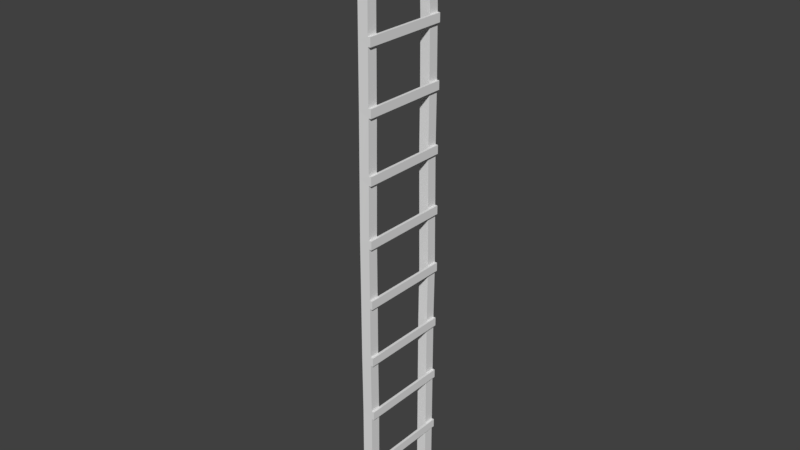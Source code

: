 # Source: escadaconstru_o8m.blend  (saved by Blender 2.79.0; exported with 4.5.12 LTS)
import bpy
from mathutils import Matrix  # noqa: F401  (used for matrix-valued properties, if any)

bpy.ops.wm.read_factory_settings(use_empty=True)
scene = bpy.context.scene
scene.name = 'Scene'

# ---- collections
col_collection_1 = bpy.data.collections.new('Collection 1'); scene.collection.children.link(col_collection_1)

# ---- world
world_world = bpy.data.worlds.new('World'); scene.world = world_world
world_world.color = (0.05088, 0.05088, 0.05088)
world_world.use_sun_shadow = False
world_world.sun_shadow_jitter_overblur = 0.0
world_world.cycles.sampling_method = 'MANUAL'

# ---- meshes
me_cube_001 = bpy.data.meshes.new('Cube.001')
me_cube_001.from_pydata([(-0.0601, -0.07327, -2.957), (-0.0601, -0.01913, 4.047), (-0.0601, 0.04693, -2.957), (-0.0601, 0.1011, 4.047), (0.0601, -0.07327, -2.957), (0.0601, -0.01913, 4.047), (0.0601, 0.04693, -2.957), (0.0601, 0.1011, 4.047), (-0.0601, 0.8795, -2.957), (-0.0601, 0.8299, 4.047), (-0.0601, 0.9997, -2.957), (-0.0601, 0.9501, 4.047), (0.0601, 0.8795, -2.957), (0.0601, 0.8299, 4.047), (0.0601, 0.9997, -2.957), (0.0601, 0.9501, 4.047), (-0.0601, 0.8795, -2.257), (-0.0601, 0.8795, -1.557), (-0.0601, 0.8795, -0.8562), (-0.0601, 0.8887, -0.1557), (-0.0601, 0.8795, 0.5447), (-0.0601, 0.8704, 1.245), (-0.0601, 0.8751, 1.946), (-0.0601, 0.8704, 2.646), (-0.0601, 0.848, 3.346), (-0.0601, 0.9682, 3.346), (-0.0601, 0.9906, 2.646), (-0.0601, 0.9953, 1.946), (-0.0601, 0.9906, 1.245), (-0.0601, 0.9997, 0.5447), (-0.0601, 1.009, -0.1557), (-0.0601, 0.9997, -0.8562), (-0.0601, 0.9997, -1.557), (-0.0601, 0.9997, -2.257), (0.0601, 0.9682, 3.286), (0.0601, 0.9906, 2.597), (0.0601, 0.9953, 1.896), (0.0601, 0.9906, 1.194), (0.0601, 0.9997, 0.4924), (0.0601, 1.009, -0.2067), (0.0601, 0.9997, -0.9064), (0.0601, 0.9997, -1.607), (0.0601, 0.9997, -2.31), (0.0601, 0.848, 3.286), (0.0601, 0.8704, 2.597), (0.0601, 0.8751, 1.896), (0.0601, 0.8704, 1.194), (0.0601, 0.8795, 0.4924), (0.0601, 0.8887, -0.2067), (0.0601, 0.8795, -0.9064), (0.0601, 0.8795, -1.607), (0.0601, 0.8795, -2.31), (-0.0601, -0.06896, -2.257), (-0.0601, -0.06428, -1.557), (-0.0601, -0.06884, -0.8562), (-0.0601, -0.06822, -0.1557), (-0.0601, -0.06871, 0.5447), (-0.0601, -0.0601, 1.245), (-0.0601, -0.05099, 1.946), (-0.0601, -0.04644, 2.646), (-0.0601, -0.04177, 3.346), (-0.0601, 0.07843, 3.346), (-0.0601, 0.07376, 2.646), (-0.0601, 0.0692, 1.946), (-0.0601, 0.0601, 1.245), (-0.0601, 0.05148, 0.5447), (-0.0601, 0.05197, -0.1557), (-0.0601, 0.05136, -0.8562), (-0.0601, 0.05591, -1.557), (-0.0601, 0.05124, -2.257), (0.0601, 0.07843, 3.286), (0.0601, 0.07376, 2.597), (0.0601, 0.0692, 1.896), (0.0601, 0.0601, 1.194), (0.0601, 0.05148, 0.4924), (0.0601, 0.05197, -0.2067), (0.0601, 0.05136, -0.9064), (0.0601, 0.05591, -1.607), (0.0601, 0.05124, -2.31), (0.0601, -0.04177, 3.286), (0.0601, -0.04644, 2.597), (0.0601, -0.05099, 1.896), (0.0601, -0.0601, 1.194), (0.0601, -0.06871, 0.4924), (0.0601, -0.06822, -0.2067), (0.0601, -0.06884, -0.9064), (0.0601, -0.06428, -1.607), (0.0601, -0.06896, -2.31), (0.0601, 0.9997, -2.21), (0.0601, 0.8795, -2.21), (0.0601, 0.9997, -1.507), (0.0601, 0.8795, -1.507), (0.0601, 0.9997, -0.8062), (0.0601, 0.8795, -0.8062), (0.0601, 0.8887, -0.1064), (0.0601, 1.009, -0.1064), (0.0601, 0.8795, 0.5924), (0.0601, 0.9997, 0.5924), (0.0601, 0.9906, 1.294), (0.0601, 0.8704, 1.294), (0.0601, 0.8751, 1.996), (0.0601, 0.9953, 1.996), (0.0601, 0.9906, 2.697), (0.0601, 0.8704, 2.697), (0.0601, 0.9682, 3.387), (0.0601, 0.848, 3.387), (0.0601, 0.07843, 3.387), (0.0601, -0.04177, 3.387), (0.0601, -0.04644, 2.697), (0.0601, 0.07376, 2.697), (0.0601, 0.0692, 1.996), (0.0601, -0.05099, 1.996), (0.0601, 0.0601, 1.294), (0.0601, -0.0601, 1.294), (0.0601, 0.05148, 0.5924), (0.0601, -0.06871, 0.5924), (0.0601, -0.06822, -0.1064), (0.0601, 0.05197, -0.1064), (0.0601, 0.05136, -0.8062), (0.0601, -0.06884, -0.8062), (0.0601, 0.05591, -1.507), (0.0601, -0.06428, -1.507), (0.0601, -0.06896, -2.21), (-0.0601, -0.06896, -2.254), (0.0601, 0.05124, -2.21), (0.09012, 0.9997, -2.21), (0.09012, 0.9997, -2.31), (0.09012, 0.8795, -2.21), (0.09012, 0.8795, -2.31), (0.09012, 0.05124, -2.21), (0.09012, 0.05124, -2.31), (0.09012, -0.06896, -2.21), (0.09012, -0.06896, -2.31), (0.09006, 0.9997, -1.507), (0.09006, 0.9997, -1.607), (0.09006, 0.8795, -1.507), (0.09006, 0.8795, -1.607), (0.09006, 0.05591, -1.507), (0.09006, 0.05591, -1.607), (0.09006, -0.06428, -1.507), (0.09006, -0.06428, -1.607), (0.09007, 0.9997, -0.8062), (0.09007, 0.9997, -0.9064), (0.09007, 0.8795, -0.8062), (0.09007, 0.8795, -0.9064), (0.09007, 0.05136, -0.8062), (0.09007, 0.05136, -0.9064), (0.09007, -0.06884, -0.8062), (0.09007, -0.06884, -0.9064), (0.09007, 1.009, -0.1064), (0.09007, 1.009, -0.2067), (0.09007, 0.8887, -0.1064), (0.09007, 0.8887, -0.2067), (0.09007, 0.05197, -0.1064), (0.09007, 0.05197, -0.2067), (0.09007, -0.06822, -0.1064), (0.09007, -0.06822, -0.2067), (0.09007, 0.9997, 0.5924), (0.09007, 0.9997, 0.4924), (0.09007, 0.8795, 0.5924), (0.09007, 0.8795, 0.4924), (0.09007, 0.05148, 0.5924), (0.09007, 0.05148, 0.4924), (0.09007, -0.06871, 0.5924), (0.09007, -0.06871, 0.4924), (0.09006, 0.9906, 1.294), (0.09006, 0.9906, 1.194), (0.09006, 0.8704, 1.294), (0.09006, 0.8704, 1.194), (0.09006, 0.0601, 1.294), (0.09006, 0.0601, 1.194), (0.09006, -0.0601, 1.294), (0.09006, -0.0601, 1.194), (0.09014, 0.9953, 1.996), (0.09014, 0.9953, 1.896), (0.09014, 0.8751, 1.996), (0.09014, 0.8751, 1.896), (0.09014, 0.0692, 1.996), (0.09014, 0.0692, 1.896), (0.09014, -0.05099, 1.996), (0.09014, -0.05099, 1.896), (0.09014, 0.9906, 2.697), (0.09014, 0.9906, 2.597), (0.09014, 0.8704, 2.697), (0.09014, 0.8704, 2.597), (0.09014, 0.07376, 2.697), (0.09014, 0.07376, 2.597), (0.09014, -0.04644, 2.697), (0.09014, -0.04644, 2.597), (0.09012, 0.9682, 3.387), (0.09012, 0.9682, 3.286), (0.09012, 0.848, 3.387), (0.09012, 0.848, 3.286), (0.09012, 0.07843, 3.387), (0.09012, 0.07843, 3.286), (0.09012, -0.04177, 3.387), (0.09012, -0.04177, 3.286)], [], [(60, 1, 3, 61), (61, 106, 70), (47, 74, 114, 96), (79, 107, 60), (2, 6, 4, 0), (7, 3, 1, 5), (24, 9, 11, 25), (25, 11, 15, 104), (34, 104, 189, 190), (43, 105, 24), (10, 14, 12, 8), (15, 11, 9, 13), (12, 51, 16, 8), (51, 89, 16), (50, 91, 17), (49, 93, 18), (48, 94, 19), (47, 96, 20), (46, 99, 21), (45, 100, 22), (44, 103, 23), (14, 42, 51, 12), (124, 122, 131, 129), (41, 90, 133, 134), (118, 119, 147, 145), (151, 94, 117, 153), (152, 151, 153, 154), (154, 75, 48, 152), (45, 36, 174, 176), (80, 71, 186, 188), (10, 33, 42, 14), (33, 88, 42), (32, 31, 40, 90), (31, 30, 39, 92), (30, 29, 38, 95), (29, 28, 37, 97), (28, 27, 36, 98), (27, 26, 35, 101), (26, 25, 34, 102), (8, 16, 33, 10), (16, 17, 32, 33), (17, 18, 31, 32), (18, 19, 30, 31), (19, 20, 29, 30), (20, 21, 28, 29), (21, 22, 27, 28), (22, 23, 26, 27), (23, 24, 25, 26), (4, 87, 52, 0), (87, 122, 123, 52), (86, 121, 53), (85, 119, 54), (84, 116, 55), (83, 115, 56), (82, 113, 57), (81, 111, 58), (80, 108, 59), (6, 78, 87, 4), (87, 78, 130, 132), (121, 86, 140, 139), (49, 40, 142, 144), (95, 94, 151, 149), (47, 38, 158, 160), (98, 99, 167, 165), (48, 75, 117, 94), (102, 103, 183, 181), (2, 69, 78, 6), (69, 124, 78), (68, 120, 77), (67, 118, 76), (66, 117, 75), (65, 114, 74), (64, 112, 73), (63, 110, 72), (62, 109, 71), (0, 52, 69, 2), (52, 123, 53, 68, 69), (53, 54, 67, 68), (54, 55, 66, 67), (55, 56, 65, 66), (56, 57, 64, 65), (57, 58, 63, 64), (58, 59, 62, 63), (59, 60, 61, 62), (89, 88, 41, 50), (16, 89, 50, 17), (88, 33, 32, 41), (90, 41, 32), (91, 90, 40, 49), (17, 91, 49, 18), (18, 93, 48, 19), (92, 40, 31), (93, 92, 39, 48), (94, 95, 38, 47), (95, 39, 30), (19, 94, 47, 20), (20, 96, 46, 21), (96, 97, 37, 46), (97, 38, 29), (98, 37, 28), (99, 98, 36, 45), (21, 99, 45, 22), (22, 100, 44, 23), (101, 36, 27), (100, 101, 35, 44), (103, 102, 34, 43), (23, 103, 43, 24), (102, 35, 26), (105, 104, 15, 13), (24, 105, 13, 9), (104, 34, 25), (107, 106, 7, 5), (60, 107, 5, 1), (106, 61, 3, 7), (59, 108, 79, 60), (109, 62, 61, 70), (108, 109, 70, 79), (110, 63, 62, 71), (111, 110, 71, 80), (58, 111, 80, 59), (113, 112, 72, 81), (57, 113, 81, 58), (112, 64, 63, 72), (56, 115, 82, 57), (114, 65, 64, 73), (115, 114, 73, 82), (117, 66, 65, 74), (116, 117, 74, 83), (55, 116, 83, 56), (119, 118, 75, 84), (54, 119, 84, 55), (118, 67, 66, 75), (121, 120, 76, 85), (53, 121, 85, 54), (120, 68, 67, 76), (123, 122, 86, 53), (124, 69, 68, 77), (122, 124, 77, 86), (126, 125, 127, 128), (130, 129, 131, 132), (88, 89, 127, 125), (51, 42, 126, 128), (47, 160, 162, 74), (122, 87, 132, 131), (42, 88, 125, 126), (145, 143, 93, 118), (134, 133, 135, 136), (138, 137, 139, 140), (144, 143, 145, 146), (86, 77, 138, 140), (120, 121, 139, 137), (50, 41, 134, 136), (90, 91, 135, 133), (49, 144, 146, 76), (142, 141, 143, 144), (146, 145, 147, 148), (49, 76, 118, 93), (119, 85, 148, 147), (92, 93, 143, 141), (40, 92, 141, 142), (91, 120, 137, 135), (85, 76, 146, 148), (150, 149, 151, 152), (154, 153, 155, 156), (116, 84, 156, 155), (39, 95, 149, 150), (84, 75, 154, 156), (136, 135, 137, 138), (117, 116, 155, 153), (48, 39, 150, 152), (158, 157, 159, 160), (162, 161, 163, 164), (114, 115, 163, 161), (115, 83, 164, 163), (97, 96, 159, 157), (83, 74, 162, 164), (38, 97, 157, 158), (136, 138, 77, 50), (166, 165, 167, 168), (170, 169, 171, 172), (113, 82, 172, 171), (82, 73, 170, 172), (37, 98, 165, 166), (112, 113, 171, 169), (50, 77, 120, 91), (46, 37, 166, 168), (174, 173, 175, 176), (178, 177, 179, 180), (110, 111, 179, 177), (129, 127, 89, 124), (101, 100, 175, 173), (81, 72, 178, 180), (111, 81, 180, 179), (36, 101, 173, 174), (182, 181, 183, 184), (186, 185, 187, 188), (128, 127, 129, 130), (108, 80, 188, 187), (35, 102, 181, 182), (44, 35, 182, 184), (78, 51, 128, 130), (109, 108, 187, 185), (194, 193, 195, 196), (190, 189, 191, 192), (104, 105, 191, 189), (106, 107, 195, 193), (79, 70, 194, 196), (51, 78, 124, 89), (107, 79, 196, 195), (43, 34, 190, 192), (160, 159, 161, 162), (161, 159, 96, 114), (46, 73, 112, 99), (170, 73, 46, 168), (168, 167, 169, 170), (167, 99, 112, 169), (45, 72, 110, 100), (45, 176, 178, 72), (176, 175, 177, 178), (100, 110, 177, 175), (44, 71, 109, 103), (71, 44, 184, 186), (184, 183, 185, 186), (183, 103, 109, 185), (43, 70, 106, 105), (192, 194, 70, 43), (192, 191, 193, 194), (105, 106, 193, 191)])
_uv = me_cube_001.uv_layers.new(name='UVMap')
_uv.uv.foreach_set('vector', [0.1687, 0.1001, 0.175, 0.0001326, 0.2194, 0.0, 0.2131, 0.1, 0.3082, 0.8999, 0.2638, 0.9056, 0.2638, 0.8913, 0.5672, 0.1493, 0.5672, 0.2675, 0.5303, 0.2675, 0.5303, 0.1493, 0.06679, 0.1085, 0.06679, 0.09426, 0.1112, 0.09998, 0.7966, 0.08608, 0.841, 0.08608, 0.841, 0.1032, 0.7966, 0.1032, 0.8115, 0.3151, 0.8115, 0.298, 0.8559, 0.298, 0.8559, 0.3151, 0.05085, 0.9, 0.0557, 1.0, 0.01129, 0.9999, 0.006442, 0.8999, 0.1667, 0.8999, 0.1667, 0.9998, 0.1223, 0.9998, 0.1223, 0.9056, 0.1223, 0.8913, 0.1223, 0.9056, 0.1112, 0.9056, 0.1112, 0.8913, 0.2638, 0.8913, 0.2638, 0.9056, 0.2194, 0.8999, 0.767, 0.298, 0.8115, 0.298, 0.8115, 0.3151, 0.767, 0.3151, 0.767, 0.3152, 0.7226, 0.3152, 0.7226, 0.298, 0.767, 0.298, 0.2638, 0.0, 0.2638, 0.09239, 0.2194, 0.09998, 0.2194, 0.0, 0.2638, 0.09239, 0.2638, 0.1067, 0.2194, 0.09998, 0.2638, 0.1928, 0.2638, 0.2071, 0.2194, 0.2, 0.2638, 0.2928, 0.2638, 0.3071, 0.2194, 0.3, 0.2638, 0.3927, 0.2638, 0.407, 0.2194, 0.3999, 0.2638, 0.4924, 0.2638, 0.5067, 0.2194, 0.4999, 0.2638, 0.5926, 0.2638, 0.6069, 0.2194, 0.5999, 0.2638, 0.6927, 0.2638, 0.7071, 0.2194, 0.6999, 0.2638, 0.7928, 0.2638, 0.8071, 0.2194, 0.7999, 0.767, 0.1194, 0.767, 0.2118, 0.7226, 0.2118, 0.7226, 0.1194, 0.4341, 0.1697, 0.4341, 0.1525, 0.4452, 0.1525, 0.4452, 0.1697, 0.1223, 0.1928, 0.1223, 0.2071, 0.1112, 0.2071, 0.1112, 0.1928, 0.3602, 0.1697, 0.3602, 0.1525, 0.3712, 0.1525, 0.3712, 0.1697, 0.6302, 0.2808, 0.6191, 0.2808, 0.6191, 0.1613, 0.6302, 0.1613, 0.3082, 0.01716, 0.3453, 0.01716, 0.3453, 0.1366, 0.3082, 0.1366, 0.6302, 0.1613, 0.6412, 0.1613, 0.6412, 0.2808, 0.6302, 0.2808, 0.7005, 0.3464, 0.7005, 0.3636, 0.6894, 0.3636, 0.6894, 0.3464, 0.9778, 0.1194, 0.9778, 0.1366, 0.9667, 0.1366, 0.9667, 0.1194, 0.1667, 0.0, 0.1667, 0.09998, 0.1223, 0.09239, 0.1223, 0.0, 0.1667, 0.09998, 0.1223, 0.1067, 0.1223, 0.09239, 0.1667, 0.2, 0.1667, 0.3, 0.1223, 0.2928, 0.1223, 0.2071, 0.1667, 0.3, 0.1667, 0.3999, 0.1223, 0.3927, 0.1223, 0.3071, 0.1667, 0.3999, 0.1667, 0.4999, 0.1223, 0.4924, 0.1223, 0.407, 0.1667, 0.4999, 0.1667, 0.5999, 0.1223, 0.5926, 0.1223, 0.5067, 0.1667, 0.5999, 0.1667, 0.6999, 0.1223, 0.6927, 0.1223, 0.6069, 0.1667, 0.6999, 0.1667, 0.7999, 0.1223, 0.7928, 0.1223, 0.7071, 0.1667, 0.7999, 0.1667, 0.8999, 0.1223, 0.8913, 0.1223, 0.8071, 0.0557, 0.0001215, 0.05386, 0.1001, 0.00946, 0.09998, 0.01129, 0.0, 0.05386, 0.1001, 0.05203, 0.2001, 0.007628, 0.2, 0.00946, 0.09998, 0.05203, 0.2001, 0.0502, 0.3001, 0.005796, 0.2999, 0.007628, 0.2, 0.0502, 0.3001, 0.04496, 0.4, 0.0005552, 0.3999, 0.005796, 0.2999, 0.04496, 0.4, 0.04654, 0.5, 0.002132, 0.4999, 0.0005552, 0.3999, 0.04654, 0.5, 0.04807, 0.6, 0.003664, 0.5999, 0.002132, 0.4999, 0.04807, 0.6, 0.04451, 0.7, 0.0001049, 0.6999, 0.003664, 0.5999, 0.04451, 0.7, 0.0444, 0.8, 0.0, 0.7999, 0.0001049, 0.6999, 0.0444, 0.8, 0.05085, 0.9, 0.006442, 0.8999, 0.0, 0.7999, 0.06679, 0.9998, 0.06679, 0.9074, 0.1112, 0.8999, 0.1112, 0.9998, 0.06679, 0.9074, 0.06679, 0.8932, 0.1112, 0.8994, 0.1112, 0.8999, 0.06679, 0.8071, 0.06679, 0.7928, 0.1112, 0.7999, 0.06679, 0.7071, 0.06679, 0.6928, 0.1112, 0.6999, 0.06679, 0.6072, 0.06679, 0.5929, 0.1112, 0.5999, 0.06679, 0.5074, 0.06679, 0.4931, 0.1112, 0.4999, 0.06679, 0.4073, 0.06679, 0.393, 0.1112, 0.3999, 0.06679, 0.3071, 0.06679, 0.2928, 0.1112, 0.3, 0.06679, 0.207, 0.06679, 0.1928, 0.1112, 0.2, 0.7596, 0.0001142, 0.7596, 0.09251, 0.7152, 0.09239, 0.7152, 0.0, 0.4563, 0.1525, 0.4563, 0.1697, 0.4452, 0.1697, 0.4452, 0.1525, 0.06679, 0.7928, 0.06679, 0.8071, 0.05572, 0.8071, 0.05572, 0.7928, 0.3823, 0.2879, 0.3823, 0.3051, 0.3712, 0.3051, 0.3712, 0.2879, 0.6191, 0.2979, 0.6191, 0.2808, 0.6302, 0.2808, 0.6302, 0.2979, 0.9224, 0.2548, 0.9224, 0.272, 0.9113, 0.272, 0.9113, 0.2548, 0.7226, 0.2142, 0.7226, 0.2314, 0.7116, 0.2314, 0.7116, 0.2142, 0.6412, 0.1194, 0.6412, 1.595e-09, 0.6783, 0.0, 0.6783, 0.1194, 0.9667, 0.1194, 0.9667, 0.1366, 0.9556, 0.1366, 0.9556, 0.1194, 0.3082, 0.0, 0.3082, 0.09998, 0.2638, 0.09239, 0.2638, 0.0, 0.3082, 0.09998, 0.2638, 0.1067, 0.2638, 0.09239, 0.3082, 0.2, 0.2638, 0.2071, 0.2638, 0.1928, 0.3082, 0.3, 0.2638, 0.3071, 0.2638, 0.2928, 0.3082, 0.3999, 0.2638, 0.407, 0.2638, 0.3927, 0.3082, 0.4999, 0.2638, 0.5067, 0.2638, 0.4924, 0.3082, 0.5999, 0.2638, 0.6069, 0.2638, 0.5926, 0.3082, 0.6999, 0.2638, 0.7071, 0.2638, 0.6927, 0.3082, 0.7999, 0.2638, 0.8071, 0.2638, 0.7928, 0.175, 1.0, 0.1746, 0.9, 0.219, 0.8999, 0.2194, 0.9999, 0.1746, 0.9, 0.1746, 0.8996, 0.1743, 0.8, 0.2187, 0.7999, 0.219, 0.8999, 0.1743, 0.8, 0.1707, 0.7001, 0.2151, 0.6999, 0.2187, 0.7999, 0.1707, 0.7001, 0.1689, 0.6001, 0.2133, 0.5999, 0.2151, 0.6999, 0.1689, 0.6001, 0.1667, 0.5001, 0.2111, 0.5, 0.2133, 0.5999, 0.1667, 0.5001, 0.1679, 0.4001, 0.2123, 0.4, 0.2111, 0.5, 0.1679, 0.4001, 0.1692, 0.3001, 0.2137, 0.3, 0.2123, 0.4, 0.1692, 0.3001, 0.1689, 0.2001, 0.2133, 0.2, 0.2137, 0.3, 0.1689, 0.2001, 0.1687, 0.1001, 0.2131, 0.1, 0.2133, 0.2, 0.7966, 0.0, 0.841, 0.0, 0.841, 0.08608, 0.7966, 0.08608, 0.2194, 0.09998, 0.2638, 0.1067, 0.2638, 0.1928, 0.2194, 0.2, 0.1223, 0.1067, 0.1667, 0.09998, 0.1667, 0.2, 0.1223, 0.1928, 0.1223, 0.2071, 0.1223, 0.1928, 0.1667, 0.2, 0.5673, 0.2663, 0.6117, 0.2663, 0.6117, 0.352, 0.5673, 0.352, 0.2194, 0.2, 0.2638, 0.2071, 0.2638, 0.2928, 0.2194, 0.3, 0.2194, 0.3, 0.2638, 0.3071, 0.2638, 0.3927, 0.2194, 0.3999, 0.1223, 0.3071, 0.1223, 0.2928, 0.1667, 0.3, 0.8559, 0.1194, 0.9003, 0.1197, 0.9003, 0.2053, 0.8559, 0.205, 0.8559, 0.2059, 0.9003, 0.2056, 0.9003, 0.2911, 0.8559, 0.2913, 0.1223, 0.407, 0.1223, 0.3927, 0.1667, 0.3999, 0.2194, 0.3999, 0.2638, 0.407, 0.2638, 0.4924, 0.2194, 0.4999, 0.2194, 0.4999, 0.2638, 0.5067, 0.2638, 0.5926, 0.2194, 0.5999, 0.767, 0.2121, 0.8114, 0.2118, 0.8114, 0.2977, 0.767, 0.298, 0.1223, 0.5067, 0.1223, 0.4924, 0.1667, 0.4999, 0.1223, 0.6069, 0.1223, 0.5926, 0.1667, 0.5999, 0.8559, 0.2055, 0.8114, 0.2053, 0.8114, 0.1194, 0.8559, 0.1196, 0.2194, 0.5999, 0.2638, 0.6069, 0.2638, 0.6927, 0.2194, 0.6999, 0.2194, 0.6999, 0.2638, 0.7071, 0.2638, 0.7928, 0.2194, 0.7999, 0.1223, 0.7071, 0.1223, 0.6927, 0.1667, 0.6999, 0.8114, 0.2057, 0.8559, 0.2056, 0.8559, 0.2913, 0.8114, 0.2915, 0.4563, 0.2701, 0.5006, 0.2694, 0.5006, 0.3537, 0.4563, 0.3544, 0.2194, 0.7999, 0.2638, 0.8071, 0.2638, 0.8913, 0.2194, 0.8999, 0.1223, 0.8071, 0.1223, 0.7928, 0.1667, 0.7999, 0.7226, 0.2137, 0.6783, 0.2142, 0.6783, 0.1199, 0.7226, 0.1194, 0.2194, 0.8999, 0.2638, 0.9056, 0.2638, 0.9998, 0.2194, 0.9998, 0.1223, 0.9056, 0.1223, 0.8913, 0.1667, 0.8999, 0.3082, 0.1538, 0.3526, 0.1543, 0.3526, 0.2487, 0.3082, 0.2481, 0.1112, 0.09998, 0.06679, 0.09426, 0.06679, 0.0, 0.1112, 0.0, 0.2638, 0.9056, 0.3082, 0.8999, 0.3082, 0.9998, 0.2638, 0.9998, 0.1112, 0.2, 0.06679, 0.1928, 0.06679, 0.1085, 0.1112, 0.09998, 0.2638, 0.8071, 0.3082, 0.7999, 0.3082, 0.8999, 0.2638, 0.8913, 0.8854, 0.0, 0.9298, 0.000136, 0.9298, 0.08435, 0.8854, 0.08421, 0.2638, 0.7071, 0.3082, 0.6999, 0.3082, 0.7999, 0.2638, 0.7928, 0.3082, 0.2487, 0.3526, 0.2488, 0.3526, 0.3345, 0.3082, 0.3344, 0.1112, 0.3, 0.06679, 0.2928, 0.06679, 0.207, 0.1112, 0.2, 0.767, 0.1194, 0.8114, 0.1197, 0.8114, 0.2056, 0.767, 0.2053, 0.1112, 0.3999, 0.06679, 0.393, 0.06679, 0.3071, 0.1112, 0.3, 0.2638, 0.6069, 0.3082, 0.5999, 0.3082, 0.6999, 0.2638, 0.6927, 0.1112, 0.4999, 0.06679, 0.4931, 0.06679, 0.4073, 0.1112, 0.3999, 0.2638, 0.5067, 0.3082, 0.4999, 0.3082, 0.5999, 0.2638, 0.5926, 0.6412, 0.2377, 0.6856, 0.2379, 0.6856, 0.3238, 0.6412, 0.3235, 0.2638, 0.407, 0.3082, 0.3999, 0.3082, 0.4999, 0.2638, 0.4924, 0.4267, 0.3531, 0.3823, 0.3531, 0.3823, 0.2676, 0.4267, 0.2676, 0.1112, 0.5999, 0.06679, 0.5929, 0.06679, 0.5074, 0.1112, 0.4999, 0.5228, 0.2675, 0.5672, 0.2676, 0.5672, 0.3531, 0.5228, 0.3531, 0.1112, 0.6999, 0.06679, 0.6928, 0.06679, 0.6072, 0.1112, 0.5999, 0.2638, 0.3071, 0.3082, 0.3, 0.3082, 0.3999, 0.2638, 0.3927, 0.841, 0.0001301, 0.8854, 0.0, 0.8854, 0.08571, 0.841, 0.08584, 0.1112, 0.7999, 0.06679, 0.7928, 0.06679, 0.7071, 0.1112, 0.6999, 0.2638, 0.2071, 0.3082, 0.2, 0.3082, 0.3, 0.2638, 0.2928, 0.1112, 0.8994, 0.06679, 0.8932, 0.06679, 0.8071, 0.1112, 0.7999, 0.2638, 0.1067, 0.3082, 0.09998, 0.3082, 0.2, 0.2638, 0.1928, 0.7226, 0.2118, 0.767, 0.212, 0.767, 0.298, 0.7226, 0.2979, 0.4193, 0.1525, 0.3823, 0.1525, 0.3823, 0.1354, 0.4193, 0.1354, 0.4193, 0.01716, 0.3823, 0.01716, 0.3823, 1.064e-09, 0.4193, 0.0, 0.4341, 0.3051, 0.4341, 0.2879, 0.4452, 0.2879, 0.4452, 0.3051, 0.4563, 0.2879, 0.4563, 0.3051, 0.4452, 0.3051, 0.4452, 0.2879, 0.9224, 0.2548, 0.9113, 0.2548, 0.9113, 0.1366, 0.9224, 0.1366, 0.06679, 0.8932, 0.06679, 0.9074, 0.0557, 0.9074, 0.0557, 0.8932, 0.1223, 0.09239, 0.1223, 0.1067, 0.1112, 0.1067, 0.1112, 0.09239, 0.3712, 0.1697, 0.3712, 0.2879, 0.3602, 0.2879, 0.3602, 0.1697, 0.4933, 0.1519, 0.4563, 0.1519, 0.4563, 0.1347, 0.4933, 0.1347, 0.4933, 0.01716, 0.4563, 0.01716, 0.4563, 0.0, 0.4933, 1.064e-09, 0.3823, 0.1354, 0.3453, 0.1354, 0.3453, 0.01716, 0.3823, 0.01716, 0.9335, 0.1194, 0.9335, 0.1366, 0.9224, 0.1366, 0.9224, 0.1194, 0.9335, 0.1366, 0.9335, 0.1194, 0.9445, 0.1194, 0.9445, 0.1366, 0.9335, 0.2542, 0.9335, 0.2713, 0.9224, 0.2713, 0.9224, 0.2542, 0.9335, 0.2713, 0.9335, 0.2542, 0.9445, 0.2542, 0.9445, 0.2713, 0.3823, 0.2879, 0.3712, 0.2879, 0.3712, 0.1697, 0.3823, 0.1697, 0.3823, 0.1525, 0.3453, 0.1525, 0.3453, 0.1354, 0.3823, 0.1354, 0.3823, 0.01716, 0.3453, 0.01716, 0.3453, 0.0, 0.3823, 0.0, 0.6783, 0.1194, 0.6783, 0.2377, 0.6412, 0.2377, 0.6412, 0.1194, 0.06679, 0.6928, 0.06679, 0.7071, 0.05572, 0.7071, 0.05572, 0.6928, 0.3602, 0.3051, 0.3602, 0.2879, 0.3712, 0.2879, 0.3712, 0.3051, 0.1223, 0.2928, 0.1223, 0.3071, 0.1112, 0.3071, 0.1112, 0.2928, 0.9335, 0.2542, 0.9335, 0.1366, 0.9445, 0.1366, 0.9445, 0.2542, 0.3823, 0.1525, 0.3823, 0.1697, 0.3712, 0.1697, 0.3712, 0.1525, 0.3082, 0.0, 0.3453, 0.0, 0.3453, 0.01716, 0.3082, 0.01716, 0.3082, 0.1366, 0.3453, 0.1366, 0.3453, 0.1538, 0.3082, 0.1538, 0.06679, 0.5929, 0.06679, 0.6072, 0.05572, 0.6072, 0.05572, 0.5929, 0.1223, 0.3927, 0.1223, 0.407, 0.1112, 0.407, 0.1112, 0.3927, 0.6412, 0.1442, 0.6412, 0.1613, 0.6302, 0.1613, 0.6302, 0.1442, 0.4933, 0.1347, 0.4563, 0.1347, 0.4563, 0.01716, 0.4933, 0.01716, 0.6191, 0.1613, 0.6191, 0.1442, 0.6302, 0.1442, 0.6302, 0.1613, 0.6412, 0.2808, 0.6412, 0.2979, 0.6302, 0.2979, 0.6302, 0.2808, 0.4563, 0.1525, 0.4193, 0.1525, 0.4193, 0.1354, 0.4563, 0.1354, 0.4563, 0.01716, 0.4193, 0.01716, 0.4193, 0.0, 0.4563, 0.0, 0.9113, 0.2548, 0.9113, 0.272, 0.9003, 0.272, 0.9003, 0.2548, 0.06679, 0.4931, 0.06679, 0.5074, 0.05572, 0.5074, 0.05572, 0.4931, 0.9113, 0.1194, 0.9113, 0.1366, 0.9003, 0.1366, 0.9003, 0.1194, 0.9224, 0.1194, 0.9224, 0.1366, 0.9113, 0.1366, 0.9113, 0.1194, 0.1223, 0.4924, 0.1223, 0.5067, 0.1112, 0.5067, 0.1112, 0.4924, 0.9224, 0.2542, 0.9224, 0.1366, 0.9335, 0.1366, 0.9335, 0.2542, 0.5303, 0.15, 0.4933, 0.15, 0.4933, 0.1328, 0.5303, 0.1328, 0.5303, 0.01716, 0.4933, 0.01716, 0.4933, 0.0, 0.5303, 1.064e-09, 0.06679, 0.393, 0.06679, 0.4073, 0.05572, 0.4073, 0.05572, 0.393, 0.7005, 0.3642, 0.7005, 0.347, 0.7116, 0.347, 0.7116, 0.3642, 0.1223, 0.5926, 0.1223, 0.6069, 0.1112, 0.6069, 0.1112, 0.5926, 0.7226, 0.347, 0.7226, 0.3642, 0.7116, 0.3642, 0.7116, 0.347, 0.4933, 0.1519, 0.4933, 0.2694, 0.4563, 0.2694, 0.4563, 0.1519, 0.7005, 0.2314, 0.7005, 0.2142, 0.7116, 0.2142, 0.7116, 0.2314, 0.5673, 0.1493, 0.5303, 0.1493, 0.5303, 0.1322, 0.5673, 0.1322, 0.5673, 0.01716, 0.5303, 0.01716, 0.5303, 4.254e-09, 0.5673, 0.0, 0.9445, 0.1366, 0.9445, 0.1194, 0.9556, 0.1194, 0.9556, 0.1366, 0.4452, 0.1697, 0.4452, 0.2879, 0.4341, 0.2879, 0.4341, 0.1697, 0.9445, 0.2688, 0.9445, 0.2516, 0.9556, 0.2516, 0.9556, 0.2688, 0.7005, 0.2142, 0.7005, 0.2314, 0.6894, 0.2314, 0.6894, 0.2142, 0.06679, 0.2928, 0.06679, 0.3071, 0.0557, 0.3071, 0.0557, 0.2928, 0.1223, 0.6927, 0.1223, 0.7071, 0.1112, 0.7071, 0.1112, 0.6927, 0.6043, 0.148, 0.5673, 0.148, 0.5673, 0.1309, 0.6043, 0.1309, 0.6043, 0.01716, 0.5673, 0.01716, 0.5673, 0.0, 0.6043, 0.0, 0.4193, 0.1354, 0.3823, 0.1354, 0.3823, 0.01716, 0.4193, 0.01716, 0.06679, 0.1928, 0.06679, 0.207, 0.0557, 0.207, 0.0557, 0.1928, 0.1223, 0.7928, 0.1223, 0.8071, 0.1112, 0.8071, 0.1112, 0.7928, 0.9778, 0.2503, 0.9778, 0.2675, 0.9667, 0.2675, 0.9667, 0.2503, 0.4563, 0.1697, 0.4563, 0.2879, 0.4452, 0.2879, 0.4452, 0.1697, 0.9667, 0.2503, 0.9667, 0.2675, 0.9556, 0.2675, 0.9556, 0.2503, 0.6412, 0.01716, 0.6043, 0.01716, 0.6043, 0.0, 0.6412, 0.0, 0.6412, 0.1442, 0.6043, 0.1442, 0.6043, 0.127, 0.6412, 0.127, 0.9889, 0.2636, 0.9889, 0.2465, 1.0, 0.2465, 1.0, 0.2636, 0.9889, 0.1366, 0.9889, 0.1194, 1.0, 0.1194, 1.0, 0.1366, 0.9889, 0.1194, 0.9889, 0.1366, 0.9778, 0.1366, 0.9778, 0.1194, 0.6043, 0.148, 0.6043, 0.2663, 0.5673, 0.2663, 0.5673, 0.148, 0.06679, 0.09426, 0.06679, 0.1085, 0.0557, 0.1085, 0.0557, 0.09426, 0.9889, 0.2465, 0.9889, 0.2636, 0.9778, 0.2636, 0.9778, 0.2465, 0.4563, 0.1354, 0.4193, 0.1354, 0.4193, 0.01716, 0.4563, 0.01716, 0.9003, 0.2548, 0.9003, 0.1366, 0.9113, 0.1366, 0.9113, 0.2548, 0.5303, 0.15, 0.5303, 0.2656, 0.4933, 0.2656, 0.4933, 0.15, 0.7116, 0.347, 0.7005, 0.347, 0.7005, 0.2314, 0.7116, 0.2314, 0.5303, 0.1328, 0.4933, 0.1328, 0.4933, 0.01716, 0.5303, 0.01716, 0.7116, 0.2314, 0.7226, 0.2314, 0.7226, 0.347, 0.7116, 0.347, 0.4194, 0.1525, 0.4194, 0.2676, 0.3823, 0.2676, 0.3823, 0.1525, 0.7005, 0.3464, 0.6894, 0.3464, 0.6894, 0.2314, 0.7005, 0.2314, 0.5673, 0.1322, 0.5303, 0.1322, 0.5303, 0.01716, 0.5673, 0.01716, 0.9445, 0.2516, 0.9445, 0.1366, 0.9556, 0.1366, 0.9556, 0.2516, 0.7152, 0.0, 0.7152, 0.1137, 0.6783, 0.1137, 0.6783, 0.0, 0.9778, 0.1366, 0.9778, 0.2503, 0.9667, 0.2503, 0.9667, 0.1366, 0.6043, 0.1309, 0.5673, 0.1309, 0.5673, 0.01716, 0.6043, 0.01716, 0.9556, 0.1366, 0.9667, 0.1366, 0.9667, 0.2503, 0.9556, 0.2503, 0.7966, 0.0, 0.7966, 0.1099, 0.7596, 0.1099, 0.7596, 0.0, 0.9778, 0.2465, 0.9778, 0.1366, 0.9889, 0.1366, 0.9889, 0.2465, 0.6412, 0.127, 0.6043, 0.127, 0.6043, 0.01716, 0.6412, 0.01716, 0.9889, 0.2465, 0.9889, 0.1366, 1.0, 0.1366, 1.0, 0.2465])
_uv.active_render = True
_uv = me_cube_001.uv_layers.new(name='UVMap.001')
_uv.uv.foreach_set('vector', [0.2591, 0.9365, 0.3861, 0.9365, 0.3861, 0.876, 0.2591, 0.876, 0.2571, 0.3145, 0.2571, 0.374, 0.2278, 0.374, 0.999, 0.874, 0.999, 0.751, 0.9687, 0.751, 0.9687, 0.874, 0.09878, 0.249, 0.128, 0.249, 0.128, 0.1895, 0.128, 0.0635, 0.06552, 0.0635, 0.06552, 0.124, 0.128, 0.124, 0.06352, 0.0635, 0.001001, 0.0635, 0.001001, 0.124, 0.06352, 0.124, 0.13, 0.9365, 0.2571, 0.9365, 0.2571, 0.876, 0.13, 0.876, 0.7087, 0.374, 0.7087, 0.251, 0.6462, 0.251, 0.6462, 0.374, 0.9667, 0.9073, 0.9365, 0.9073, 0.9365, 0.9365, 0.9667, 0.9365, 0.09477, 0.1885, 0.06552, 0.1885, 0.06552, 0.248, 0.128, 0.001001, 0.06552, 0.001001, 0.06552, 0.0615, 0.128, 0.0615, 0.06352, 0.001001, 0.001001, 0.001001, 0.001001, 0.0615, 0.06352, 0.0615, 0.2591, 0.624, 0.3861, 0.624, 0.3861, 0.5635, 0.2591, 0.5635, 0.03426, 0.249, 0.06352, 0.249, 0.06352, 0.1895, 0.002002, 0.249, 0.03126, 0.249, 0.03126, 0.1895, 0.03426, 0.374, 0.06352, 0.374, 0.06352, 0.3145, 0.06652, 0.3115, 0.09577, 0.3115, 0.09577, 0.252, 0.002002, 0.1865, 0.03126, 0.1865, 0.03126, 0.127, 0.002002, 0.3115, 0.03126, 0.3115, 0.03126, 0.252, 0.06352, 0.3115, 0.03426, 0.3115, 0.06352, 0.252, 0.2248, 0.374, 0.1956, 0.374, 0.2248, 0.3145, 0.4506, 0.249, 0.4506, 0.126, 0.3881, 0.126, 0.3881, 0.249, 0.9042, 0.9052, 0.9667, 0.9052, 0.9667, 0.876, 0.9042, 0.876, 0.9345, 0.9073, 0.9042, 0.9073, 0.9042, 0.9365, 0.9345, 0.9365, 0.1925, 0.0615, 0.1925, 0.001001, 0.1623, 0.001001, 0.1623, 0.0615, 0.999, 0.626, 0.9687, 0.626, 0.9687, 0.749, 0.999, 0.749, 0.128, 0.999, 0.128, 0.9698, 0.001001, 0.9698, 0.001001, 0.999, 0.999, 0.501, 0.9687, 0.501, 0.9687, 0.624, 0.999, 0.624, 0.1603, 0.0615, 0.1603, 0.001001, 0.13, 0.001001, 0.13, 0.0615, 0.2571, 0.0615, 0.2571, 0.001001, 0.2268, 0.001001, 0.2268, 0.0615, 0.13, 0.4365, 0.2571, 0.4365, 0.2571, 0.376, 0.13, 0.376, 0.09778, 0.248, 0.09778, 0.1885, 0.127, 0.1885, 0.4506, 0.374, 0.4506, 0.251, 0.3881, 0.251, 0.3881, 0.374, 0.2591, 0.4365, 0.3861, 0.4365, 0.3861, 0.376, 0.2591, 0.376, 0.5151, 0.249, 0.5151, 0.126, 0.4526, 0.126, 0.4526, 0.249, 0.13, 0.499, 0.2571, 0.499, 0.2571, 0.4385, 0.13, 0.4385, 0.5151, 0.374, 0.5151, 0.251, 0.4526, 0.251, 0.4526, 0.374, 0.2591, 0.499, 0.3861, 0.499, 0.3861, 0.4385, 0.2591, 0.4385, 0.4506, 0.499, 0.4506, 0.376, 0.3881, 0.376, 0.3881, 0.499, 0.001001, 0.5615, 0.128, 0.5615, 0.128, 0.501, 0.001001, 0.501, 0.5151, 0.499, 0.5151, 0.376, 0.4526, 0.376, 0.4526, 0.499, 0.13, 0.5615, 0.2571, 0.5615, 0.2571, 0.501, 0.13, 0.501, 0.5796, 0.124, 0.5796, 0.001001, 0.5171, 0.001001, 0.5171, 0.124, 0.2591, 0.5615, 0.3861, 0.5615, 0.3861, 0.501, 0.2591, 0.501, 0.5796, 0.249, 0.5796, 0.126, 0.5171, 0.126, 0.5171, 0.249, 0.3881, 0.5615, 0.5151, 0.5615, 0.5151, 0.501, 0.3881, 0.501, 0.5796, 0.374, 0.5796, 0.251, 0.5171, 0.251, 0.5171, 0.374, 0.001001, 0.624, 0.128, 0.624, 0.128, 0.5635, 0.001001, 0.5635, 0.5796, 0.499, 0.5796, 0.376, 0.5171, 0.376, 0.5171, 0.499, 0.2248, 0.001001, 0.1945, 0.001001, 0.1945, 0.0615, 0.2248, 0.0615, 0.03026, 0.1885, 0.001001, 0.1885, 0.001001, 0.248, 0.06652, 0.1865, 0.09577, 0.1865, 0.09577, 0.127, 0.09878, 0.1865, 0.128, 0.1865, 0.128, 0.127, 0.09878, 0.3115, 0.128, 0.3115, 0.128, 0.252, 0.03426, 0.1865, 0.06352, 0.1865, 0.06352, 0.127, 0.09577, 0.374, 0.06652, 0.374, 0.09577, 0.3145, 0.128, 0.374, 0.09878, 0.374, 0.128, 0.3145, 0.13, 0.624, 0.2571, 0.624, 0.2571, 0.5635, 0.13, 0.5635, 0.1925, 0.124, 0.1925, 0.0635, 0.1623, 0.0635, 0.1623, 0.124, 0.1925, 0.1573, 0.1623, 0.1573, 0.1623, 0.1865, 0.1925, 0.1865, 0.1603, 0.124, 0.1603, 0.0635, 0.13, 0.0635, 0.13, 0.124, 0.2571, 0.124, 0.2571, 0.0635, 0.2268, 0.0635, 0.2268, 0.124, 0.2248, 0.124, 0.2248, 0.0635, 0.1945, 0.0635, 0.1945, 0.124, 0.3216, 0.0615, 0.3216, 0.001001, 0.2913, 0.001001, 0.2913, 0.0615, 0.999, 0.499, 0.999, 0.376, 0.9687, 0.376, 0.9687, 0.499, 0.2893, 0.0615, 0.2893, 0.001001, 0.2591, 0.001001, 0.2591, 0.0615, 0.3881, 0.624, 0.5151, 0.624, 0.5151, 0.5635, 0.3881, 0.5635, 0.03326, 0.248, 0.03326, 0.1885, 0.06251, 0.1885, 0.03126, 0.3145, 0.03126, 0.374, 0.002002, 0.374, 0.06552, 0.1855, 0.06552, 0.126, 0.09477, 0.126, 0.09778, 0.1855, 0.09778, 0.126, 0.127, 0.126, 0.001001, 0.1855, 0.001001, 0.126, 0.03026, 0.126, 0.03326, 0.1855, 0.03326, 0.126, 0.06251, 0.126, 0.06552, 0.373, 0.09477, 0.3135, 0.06552, 0.3135, 0.09778, 0.373, 0.127, 0.3135, 0.09778, 0.3135, 0.6442, 0.124, 0.6442, 0.001001, 0.5816, 0.001001, 0.5816, 0.124, 0.5172, 0.5615, 0.5171, 0.5612, 0.5172, 0.5011, 0.6442, 0.501, 0.6442, 0.5614, 0.6442, 0.249, 0.6442, 0.126, 0.5816, 0.126, 0.5816, 0.249, 0.5171, 0.624, 0.6442, 0.624, 0.6442, 0.5635, 0.5171, 0.5635, 0.6442, 0.374, 0.6442, 0.251, 0.5816, 0.251, 0.5816, 0.374, 0.001001, 0.6865, 0.128, 0.6865, 0.128, 0.626, 0.001001, 0.626, 0.6442, 0.499, 0.6442, 0.376, 0.5816, 0.376, 0.5816, 0.499, 0.13, 0.6865, 0.2571, 0.6865, 0.2571, 0.626, 0.13, 0.626, 0.7087, 0.124, 0.7087, 0.001001, 0.6462, 0.001001, 0.6462, 0.124, 0.3861, 0.6865, 0.3861, 0.626, 0.2591, 0.626, 0.2591, 0.6865, 0.7087, 0.126, 0.6462, 0.126, 0.6462, 0.249, 0.7087, 0.249, 0.5151, 0.6865, 0.5151, 0.626, 0.3881, 0.626, 0.3881, 0.6865, 0.001001, 0.3135, 0.03026, 0.3135, 0.001001, 0.373, 0.9667, 0.001001, 0.9042, 0.001001, 0.9042, 0.124, 0.9667, 0.124, 0.6442, 0.6865, 0.6442, 0.626, 0.5171, 0.626, 0.5171, 0.6865, 0.7087, 0.376, 0.6462, 0.376, 0.6462, 0.499, 0.7087, 0.499, 0.03326, 0.3135, 0.06251, 0.3135, 0.03326, 0.373, 0.128, 0.749, 0.128, 0.6885, 0.001001, 0.6885, 0.001001, 0.749, 0.7087, 0.501, 0.6462, 0.501, 0.6462, 0.624, 0.7087, 0.624, 0.06552, 0.251, 0.09477, 0.251, 0.06552, 0.3105, 0.2571, 0.749, 0.2571, 0.6885, 0.13, 0.6885, 0.13, 0.749, 0.7732, 0.001001, 0.7107, 0.001001, 0.7107, 0.124, 0.7732, 0.124, 0.3861, 0.749, 0.3861, 0.6885, 0.2591, 0.6885, 0.2591, 0.749, 0.09778, 0.251, 0.127, 0.251, 0.09778, 0.3105, 0.001001, 0.251, 0.03026, 0.251, 0.001001, 0.3105, 0.7732, 0.126, 0.7107, 0.126, 0.7107, 0.249, 0.7732, 0.249, 0.5151, 0.749, 0.5151, 0.6885, 0.3881, 0.6885, 0.3881, 0.749, 0.7732, 0.251, 0.7107, 0.251, 0.7107, 0.374, 0.7732, 0.374, 0.06251, 0.251, 0.03326, 0.251, 0.03326, 0.3105, 0.6442, 0.749, 0.6442, 0.6885, 0.5171, 0.6885, 0.5171, 0.749, 0.7732, 0.376, 0.7107, 0.376, 0.7107, 0.499, 0.7732, 0.499, 0.7732, 0.6865, 0.7732, 0.626, 0.6462, 0.626, 0.6462, 0.6865, 0.2238, 0.3135, 0.1945, 0.3135, 0.1945, 0.373, 0.7732, 0.501, 0.7107, 0.501, 0.7107, 0.624, 0.7732, 0.624, 0.7732, 0.749, 0.7732, 0.6885, 0.6462, 0.6885, 0.6462, 0.749, 0.2268, 0.3135, 0.2561, 0.3135, 0.2268, 0.373, 0.8377, 0.001001, 0.7752, 0.001001, 0.7752, 0.124, 0.8377, 0.124, 0.128, 0.8115, 0.128, 0.751, 0.001001, 0.751, 0.001001, 0.8115, 0.8377, 0.126, 0.7752, 0.126, 0.7752, 0.249, 0.8377, 0.249, 0.2571, 0.8115, 0.2571, 0.751, 0.13, 0.751, 0.13, 0.8115, 0.8377, 0.251, 0.7752, 0.251, 0.7752, 0.374, 0.8377, 0.374, 0.3861, 0.8115, 0.3861, 0.751, 0.2591, 0.751, 0.2591, 0.8115, 0.8377, 0.376, 0.7752, 0.376, 0.7752, 0.499, 0.8377, 0.499, 0.5151, 0.8115, 0.5151, 0.751, 0.3881, 0.751, 0.3881, 0.8115, 0.8377, 0.501, 0.7752, 0.501, 0.7752, 0.624, 0.8377, 0.624, 0.6442, 0.8115, 0.6442, 0.751, 0.5171, 0.751, 0.5171, 0.8115, 0.8377, 0.626, 0.7752, 0.626, 0.7752, 0.749, 0.8377, 0.749, 0.7732, 0.8115, 0.7732, 0.751, 0.6462, 0.751, 0.6462, 0.8115, 0.9022, 0.001001, 0.8397, 0.001001, 0.8397, 0.124, 0.9022, 0.124, 0.128, 0.874, 0.128, 0.8135, 0.001001, 0.8135, 0.001001, 0.874, 0.9022, 0.126, 0.8397, 0.126, 0.8397, 0.249, 0.9022, 0.249, 0.2571, 0.874, 0.2571, 0.8135, 0.13, 0.8135, 0.13, 0.874, 0.9022, 0.251, 0.8397, 0.251, 0.8397, 0.374, 0.9022, 0.374, 0.3861, 0.874, 0.3861, 0.8135, 0.2591, 0.8135, 0.2591, 0.874, 0.9022, 0.376, 0.8397, 0.376, 0.8397, 0.499, 0.9022, 0.499, 0.5151, 0.874, 0.5151, 0.8135, 0.3881, 0.8135, 0.3881, 0.874, 0.9022, 0.501, 0.8397, 0.501, 0.8397, 0.624, 0.9022, 0.624, 0.6442, 0.874, 0.6442, 0.8135, 0.5171, 0.8135, 0.5171, 0.874, 0.9022, 0.626, 0.8397, 0.626, 0.8397, 0.749, 0.9022, 0.749, 0.7732, 0.874, 0.7732, 0.8135, 0.6462, 0.8135, 0.6462, 0.874, 0.8377, 0.751, 0.7752, 0.751, 0.7752, 0.874, 0.8377, 0.874, 0.128, 0.9365, 0.128, 0.876, 0.001001, 0.876, 0.001001, 0.9365, 0.9022, 0.751, 0.8397, 0.751, 0.8397, 0.874, 0.9022, 0.874, 0.3861, 0.001001, 0.3558, 0.001001, 0.3558, 0.0615, 0.3861, 0.0615, 0.3538, 0.001001, 0.3236, 0.001001, 0.3236, 0.0615, 0.3538, 0.0615, 0.3216, 0.124, 0.3216, 0.0635, 0.2913, 0.0635, 0.2913, 0.124, 0.2893, 0.124, 0.2893, 0.0635, 0.2591, 0.0635, 0.2591, 0.124, 0.9022, 0.9677, 0.9022, 0.9385, 0.7752, 0.9385, 0.7752, 0.9677, 0.1603, 0.1573, 0.13, 0.1573, 0.13, 0.1865, 0.1603, 0.1865, 0.1925, 0.126, 0.1623, 0.126, 0.1623, 0.1552, 0.1925, 0.1552, 0.999, 0.374, 0.999, 0.251, 0.9687, 0.251, 0.9687, 0.374, 0.3861, 0.0635, 0.3558, 0.0635, 0.3558, 0.124, 0.3861, 0.124, 0.3538, 0.0635, 0.3236, 0.0635, 0.3236, 0.124, 0.3538, 0.124, 0.2571, 0.999, 0.2571, 0.9698, 0.13, 0.9698, 0.13, 0.999, 0.3216, 0.1865, 0.3216, 0.126, 0.2913, 0.126, 0.2913, 0.1865, 0.2893, 0.1865, 0.2893, 0.126, 0.2591, 0.126, 0.2591, 0.1865, 0.3861, 0.1865, 0.3861, 0.126, 0.3558, 0.126, 0.3558, 0.1865, 0.3538, 0.1865, 0.3538, 0.126, 0.3236, 0.126, 0.3236, 0.1865, 0.9345, 0.126, 0.9042, 0.126, 0.9042, 0.249, 0.9345, 0.249, 0.3216, 0.1885, 0.2913, 0.1885, 0.2913, 0.249, 0.3216, 0.249, 0.2893, 0.1885, 0.2591, 0.1885, 0.2591, 0.249, 0.2893, 0.249, 0.3881, 0.9052, 0.5151, 0.9052, 0.5151, 0.876, 0.3881, 0.876, 0.1603, 0.126, 0.13, 0.126, 0.13, 0.1552, 0.1603, 0.1552, 0.3861, 0.249, 0.3861, 0.1885, 0.3558, 0.1885, 0.3558, 0.249, 0.2571, 0.1573, 0.2268, 0.1573, 0.2268, 0.1865, 0.2571, 0.1865, 0.9345, 0.374, 0.9345, 0.251, 0.9042, 0.251, 0.9042, 0.374, 0.3538, 0.249, 0.3538, 0.1885, 0.3236, 0.1885, 0.3236, 0.249, 0.4506, 0.001001, 0.4204, 0.001001, 0.4204, 0.0615, 0.4506, 0.0615, 0.4184, 0.001001, 0.3881, 0.001001, 0.3881, 0.0615, 0.4184, 0.0615, 0.2248, 0.1573, 0.1945, 0.1573, 0.1945, 0.1865, 0.2248, 0.1865, 0.2571, 0.126, 0.2268, 0.126, 0.2268, 0.1552, 0.2571, 0.1552, 0.5151, 0.0615, 0.5151, 0.001001, 0.4849, 0.001001, 0.4849, 0.0615, 0.6442, 0.9052, 0.6442, 0.876, 0.5171, 0.876, 0.5171, 0.9052, 0.4829, 0.0615, 0.4829, 0.001001, 0.4526, 0.001001, 0.4526, 0.0615, 0.4506, 0.124, 0.4506, 0.0635, 0.4204, 0.0635, 0.4204, 0.124, 0.4184, 0.0635, 0.3881, 0.0635, 0.3881, 0.124, 0.4184, 0.124, 0.5151, 0.0635, 0.4849, 0.0635, 0.4849, 0.124, 0.5151, 0.124, 0.4829, 0.124, 0.4829, 0.0635, 0.4526, 0.0635, 0.4526, 0.124, 0.2248, 0.126, 0.1945, 0.126, 0.1945, 0.1552, 0.2248, 0.1552, 0.06352, 0.4365, 0.06352, 0.376, 0.03326, 0.376, 0.03326, 0.4365, 0.03126, 0.4365, 0.03126, 0.376, 0.001001, 0.376, 0.001001, 0.4365, 0.1925, 0.2198, 0.1623, 0.2198, 0.1623, 0.249, 0.1925, 0.249, 0.9345, 0.499, 0.9345, 0.376, 0.9042, 0.376, 0.9042, 0.499, 0.128, 0.376, 0.09778, 0.376, 0.09778, 0.4365, 0.128, 0.4365, 0.09577, 0.376, 0.06552, 0.376, 0.06552, 0.4365, 0.09577, 0.4365, 0.1603, 0.2198, 0.13, 0.2198, 0.13, 0.249, 0.1603, 0.249, 0.06352, 0.499, 0.06352, 0.4385, 0.03326, 0.4385, 0.03326, 0.499, 0.1925, 0.1885, 0.1623, 0.1885, 0.1623, 0.2177, 0.1925, 0.2177, 0.03126, 0.499, 0.03126, 0.4385, 0.001001, 0.4385, 0.001001, 0.499, 0.6462, 0.9052, 0.7732, 0.9052, 0.7732, 0.876, 0.6462, 0.876, 0.128, 0.499, 0.128, 0.4385, 0.09778, 0.4385, 0.09778, 0.499, 0.09577, 0.4385, 0.06552, 0.4385, 0.06552, 0.499, 0.09577, 0.499, 0.3216, 0.251, 0.2913, 0.251, 0.2913, 0.3115, 0.3216, 0.3115, 0.2893, 0.3115, 0.2893, 0.251, 0.2591, 0.251, 0.2591, 0.3115, 0.9345, 0.624, 0.9345, 0.501, 0.9042, 0.501, 0.9042, 0.624, 0.3861, 0.3115, 0.3861, 0.251, 0.3558, 0.251, 0.3558, 0.3115, 0.3538, 0.3115, 0.3538, 0.251, 0.3236, 0.251, 0.3236, 0.3115, 0.1603, 0.1885, 0.13, 0.1885, 0.13, 0.2177, 0.1603, 0.2177, 0.2571, 0.2198, 0.2268, 0.2198, 0.2268, 0.249, 0.2571, 0.249, 0.3216, 0.3135, 0.2913, 0.3135, 0.2913, 0.374, 0.3216, 0.374, 0.2893, 0.3135, 0.2591, 0.3135, 0.2591, 0.374, 0.2893, 0.374, 0.9022, 0.9052, 0.9022, 0.876, 0.7752, 0.876, 0.7752, 0.9052, 0.2248, 0.2198, 0.1945, 0.2198, 0.1945, 0.249, 0.2248, 0.249, 0.2571, 0.1885, 0.2268, 0.1885, 0.2268, 0.2177, 0.2571, 0.2177, 0.3861, 0.374, 0.3861, 0.3135, 0.3558, 0.3135, 0.3558, 0.374, 0.9345, 0.749, 0.9345, 0.626, 0.9042, 0.626, 0.9042, 0.749, 0.3538, 0.374, 0.3538, 0.3135, 0.3236, 0.3135, 0.3236, 0.374, 0.1925, 0.251, 0.1623, 0.251, 0.1623, 0.3115, 0.1925, 0.3115, 0.1603, 0.251, 0.13, 0.251, 0.13, 0.3115, 0.1603, 0.3115, 0.2571, 0.3115, 0.2571, 0.251, 0.2268, 0.251, 0.2268, 0.3115, 0.2248, 0.3115, 0.2248, 0.251, 0.1945, 0.251, 0.1945, 0.3115, 0.1925, 0.374, 0.1925, 0.3135, 0.1623, 0.3135, 0.1623, 0.374, 0.3881, 0.9365, 0.5151, 0.9365, 0.5151, 0.9073, 0.3881, 0.9073, 0.2248, 0.1885, 0.1945, 0.1885, 0.1945, 0.2177, 0.2248, 0.2177, 0.1603, 0.374, 0.1603, 0.3135, 0.13, 0.3135, 0.13, 0.374, 0.9345, 0.751, 0.9042, 0.751, 0.9042, 0.874, 0.9345, 0.874, 0.5171, 0.9365, 0.6442, 0.9365, 0.6442, 0.9073, 0.5171, 0.9073, 0.9667, 0.249, 0.9667, 0.126, 0.9365, 0.126, 0.9365, 0.249, 0.7732, 0.9365, 0.7732, 0.9073, 0.6462, 0.9073, 0.6462, 0.9365, 0.9667, 0.251, 0.9365, 0.251, 0.9365, 0.374, 0.9667, 0.374, 0.9022, 0.9365, 0.9022, 0.9073, 0.7752, 0.9073, 0.7752, 0.9365, 0.9667, 0.499, 0.9667, 0.376, 0.9365, 0.376, 0.9365, 0.499, 0.128, 0.9677, 0.128, 0.9385, 0.001001, 0.9385, 0.001001, 0.9677, 0.9667, 0.501, 0.9365, 0.501, 0.9365, 0.624, 0.9667, 0.624, 0.13, 0.9677, 0.2571, 0.9677, 0.2571, 0.9385, 0.13, 0.9385, 0.9667, 0.749, 0.9667, 0.626, 0.9365, 0.626, 0.9365, 0.749, 0.2591, 0.9677, 0.3861, 0.9677, 0.3861, 0.9385, 0.2591, 0.9385, 0.9667, 0.751, 0.9365, 0.751, 0.9365, 0.874, 0.9667, 0.874, 0.5151, 0.9677, 0.5151, 0.9385, 0.3881, 0.9385, 0.3881, 0.9677, 0.999, 0.124, 0.999, 0.001001, 0.9687, 0.001001, 0.9687, 0.124, 0.5171, 0.9677, 0.6442, 0.9677, 0.6442, 0.9385, 0.5171, 0.9385, 0.999, 0.126, 0.9687, 0.126, 0.9687, 0.249, 0.999, 0.249, 0.6462, 0.9677, 0.7732, 0.9677, 0.7732, 0.9385, 0.6462, 0.9385])
me_cube_001.use_remesh_preserve_volume = False
me_cube_001.use_remesh_preserve_attributes = False
me_cube_001.use_mirror_vertex_groups = False
me_cube_001.update()

# ---- objects
ob_cube = bpy.data.objects.new('Cube', me_cube_001)

# ---- transforms, parenting, visibility, modifiers, constraints
ob_cube.location = (-1.177, 1.473, 3.033)
ob_cube.lineart.crease_threshold = 0.0

# ---- collection membership
col_collection_1.objects.link(ob_cube)

# ---- scene / render settings (as saved in the file)
scene.frame_start = 1; scene.frame_end = 250; scene.frame_set(1)
scene.render.engine = 'CYCLES'
scene.render.resolution_percentage = 50
scene.render.dither_intensity = 0.0
scene.cycles.use_denoising = False
scene.cycles.samples = 128
scene.cycles.sampling_pattern = 'TABULATED_SOBOL'
scene.cycles.use_adaptive_sampling = False
scene.cycles.use_light_tree = False
scene.cycles.blur_glossy = 0.0
scene.cycles.sample_clamp_indirect = 0.0
scene.view_settings.view_transform = 'Standard'
bpy.context.view_layer.update()

# ---- added for rendering (the .blend has no active camera and no usable light): camera, sun
cam_auto = bpy.data.cameras.new('AutoCamera')
cam_auto.lens = 50.0
cam_auto.sensor_width = 36.0
cam_auto.clip_end = 1000.0
ob_auto_camera = bpy.data.objects.new('AutoCamera', cam_auto)
scene.collection.objects.link(ob_auto_camera)
ob_auto_camera.location = (5.3975, -5.93018, 8.82542)
ob_auto_camera.rotation_euler = (1.09748, -7.21219e-08, 0.694738)
scene.camera = ob_auto_camera
light_auto_sun = bpy.data.lights.new('AutoSun', 'SUN')
light_auto_sun.energy = 3.0
light_auto_sun.angle = 0.0523599
ob_auto_sun = bpy.data.objects.new('AutoSun', light_auto_sun)
scene.collection.objects.link(ob_auto_sun)
ob_auto_sun.rotation_euler = (0.872665, 0.174533, 0.523599)
bpy.context.view_layer.update()
